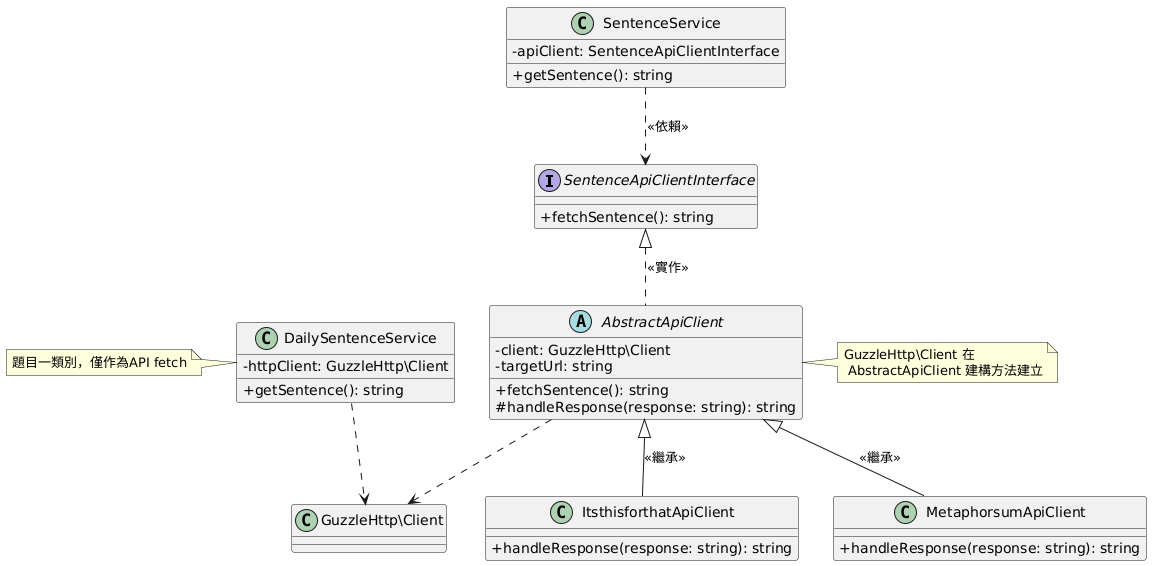

The diagram above was rendered by PlantUML. Its source (embedded in the PNG):
@startuml
skinparam classAttributeIconSize 0
interface SentenceApiClientInterface {
    + fetchSentence(): string
}

abstract class AbstractApiClient {
    - client: GuzzleHttp\\Client
    - targetUrl: string
    + fetchSentence(): string
    # handleResponse(response: string): string
}
note right of AbstractApiClient: GuzzleHttp\\Client 在\n AbstractApiClient 建構方法建立

class ItsthisforthatApiClient {
    + handleResponse(response: string): string
}

class MetaphorsumApiClient {
    + handleResponse(response: string): string
}

class DailySentenceService {
    - httpClient: GuzzleHttp\\Client
    + getSentence(): string
}
note left of DailySentenceService: 題目一類別，僅作為API fetch

class SentenceService {
    - apiClient: SentenceApiClientInterface
    + getSentence(): string
}


class "GuzzleHttp\\Client" as GuzzleClient

AbstractApiClient ..> GuzzleClient 
SentenceApiClientInterface <|.. AbstractApiClient : <<實作>>
AbstractApiClient <|-- ItsthisforthatApiClient : <<繼承>>
AbstractApiClient <|-- MetaphorsumApiClient : <<繼承>>
SentenceService ..> SentenceApiClientInterface: <<依賴>>
DailySentenceService ..> GuzzleClient
@enduml